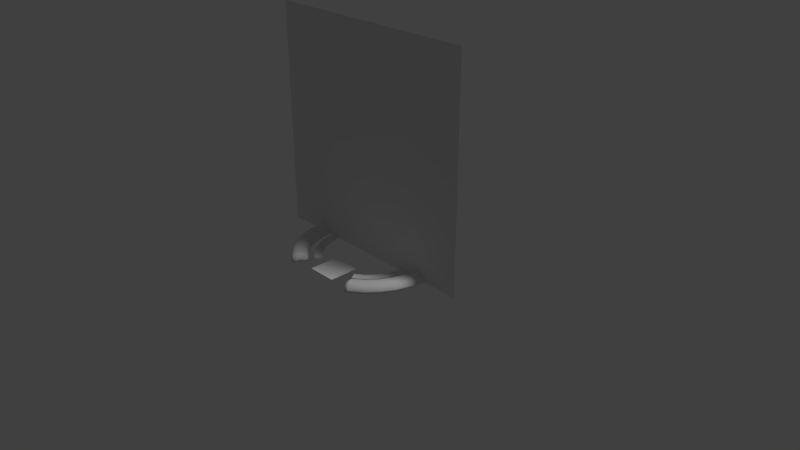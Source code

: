 # Source: tt9.blend  (saved by Blender 2.79.0; exported with 4.5.12 LTS)
import bpy
from mathutils import Matrix  # noqa: F401  (used for matrix-valued properties, if any)

bpy.ops.wm.read_factory_settings(use_empty=True)
scene = bpy.context.scene
scene.name = 'Scene'

# ---- collections
col_collection_1 = bpy.data.collections.new('Collection 1'); scene.collection.children.link(col_collection_1)

# ---- materials (node trees are filled in below, after node groups)
mat_base = bpy.data.materials.new('base')
mat_base.alpha_threshold = 0.0
mat_base.use_transparent_shadow = False
mat_base.roughness = 0.5

# ---- material node trees

# ---- world
world_world = bpy.data.worlds.new('World'); scene.world = world_world
world_world.color = (0.05088, 0.05088, 0.05088)
world_world.use_sun_shadow = False
world_world.sun_shadow_jitter_overblur = 0.0
world_world.cycles.sampling_method = 'MANUAL'

# ---- cameras
cam_camera = bpy.data.cameras.new('Camera')
cam_camera.clip_end = 100.0
cam_camera.lens = 35.0
cam_camera.sensor_width = 32.0
cam_camera.sensor_height = 18.0
cam_camera.ortho_scale = 7.314
cam_camera.dof.focus_distance = 0.0
cam_camera.dof.aperture_fstop = 128.0

# ---- lights
light_lamp = bpy.data.lights.new('Lamp', 'SUN')
light_lamp.transmission_factor = 0.0
light_lamp.cutoff_distance = 30.0
light_lamp.angle = 0.1993
light_lamp.energy = 1.0
light_lamp.shadow_buffer_clip_start = 1.001
light_lamp.shadow_soft_size = 0.1
light_lamp.shadow_cascade_max_distance = 1000.0

# ---- meshes
me_cylinder = bpy.data.meshes.new('Cylinder')
me_cylinder.from_pydata([(0.7071, 0.7071, -1.192e-07), (0.7071, 0.7071, 2.0), (0.8315, 0.5556, -1.192e-07), (0.8315, 0.5556, 2.0), (0.9239, 0.3827, -1.192e-07), (0.9239, 0.3827, 2.0), (0.9808, 0.1951, -1.192e-07), (0.9808, 0.1951, 2.0), (1.0, 7.55e-08, -1.192e-07), (1.0, 7.55e-08, 2.0), (0.9808, -0.1951, -1.192e-07), (0.9808, -0.1951, 2.0), (0.9239, -0.3827, -1.192e-07), (0.9239, -0.3827, 2.0), (0.8315, -0.5556, -1.192e-07), (0.8315, -0.5556, 2.0), (0.7071, -0.7071, -1.192e-07), (0.7071, -0.7071, 2.0), (0.5556, -0.8315, -1.192e-07), (0.5556, -0.8315, 2.0), (-0.5556, -0.8315, -1.192e-07), (-0.5556, -0.8315, 2.0), (-0.7071, -0.7071, -1.192e-07), (-0.7071, -0.7071, 2.0), (-0.8315, -0.5556, -1.192e-07), (-0.8315, -0.5556, 2.0), (-0.9239, -0.3827, -1.192e-07), (-0.9239, -0.3827, 2.0), (-0.9808, -0.1951, -1.192e-07), (-0.9808, -0.1951, 2.0), (-1.0, 9.656e-07, -1.192e-07), (-1.0, 9.656e-07, 2.0), (-0.9808, 0.1951, -1.192e-07), (-0.9808, 0.1951, 2.0), (-0.9239, 0.3827, -1.192e-07), (-0.9239, 0.3827, 2.0), (-0.8315, 0.5556, -1.192e-07), (-0.8315, 0.5556, 2.0), (-0.7071, 0.7071, -1.192e-07), (-0.7071, 0.7071, 2.0), (0.7111, -0.4751, 2.0), (0.7111, -0.4751, -1.192e-07), (-0.7901, -0.3273, 2.0), (-0.7901, -0.3273, -1.192e-07), (-0.7111, -0.4751, 2.0), (-0.7111, -0.4751, -1.192e-07), (-0.8388, -0.1668, 2.0), (-0.8388, -0.1668, 0.0), (-0.6048, -0.6047, 2.0), (-0.6048, -0.6047, -1.192e-07), (0.8388, 0.1669, 2.0), (0.8388, 0.1669, 5.96e-08), (0.4751, 0.7111, 2.0), (0.4751, 0.7111, -1.192e-07), (0.8552, 6.457e-08, 2.0), (0.8552, 6.457e-08, -1.192e-07), (0.7901, 0.3273, 2.0), (0.7901, 0.3273, -1.192e-07), (-0.6047, 0.6048, 2.0), (-0.6047, 0.6048, -1.192e-07), (-0.4751, 0.7111, 2.0), (-0.4751, 0.7111, -1.192e-07), (-0.7111, 0.4751, 2.0), (-0.7111, 0.4751, -1.192e-07), (0.8388, -0.1668, 2.0), (0.8388, -0.1668, -1.192e-07), (0.4751, -0.7111, 2.0), (0.4751, -0.7111, -1.192e-07), (0.6047, -0.6047, 2.0), (0.6047, -0.6047, -1.192e-07), (0.7901, -0.3273, 2.0), (0.7901, -0.3273, -1.192e-07), (-0.8552, 8.258e-07, 2.0), (-0.8552, 8.258e-07, -1.192e-07), (-0.4751, -0.7111, 2.0), (-0.4751, -0.7111, -1.192e-07), (-0.8388, 0.1669, 2.0), (-0.8388, 0.1669, -1.192e-07), (0.6047, 0.6047, 2.0), (0.6047, 0.6047, -1.192e-07), (0.7111, 0.4751, 2.0), (0.7111, 0.4751, -1.192e-07), (-0.7901, 0.3273, 2.0), (-0.7901, 0.3273, -1.192e-07), (-0.4248, 0.738, 2.0), (-0.4248, 0.738, -1.192e-07), (-0.6694, 0.738, 2.0), (0.6694, 0.738, 1.012), (0.6694, 0.738, -1.192e-07), (-0.6694, 0.738, -1.192e-07), (0.4248, 0.738, -1.192e-07), (0.4248, 0.738, 2.0), (0.6694, 0.738, 2.0), (-0.6695, 0.5935, -1.192e-07), (-0.6694, 0.5935, 2.0), (-0.6695, 0.738, -1.192e-07), (-0.6694, 0.738, 2.0), (0.6694, 0.5935, -1.192e-07), (0.6694, 0.5935, 2.0), (0.6694, 0.738, -1.192e-07), (0.6694, 0.738, 2.0), (0.5094, -0.8561, 2.0), (0.4532, -0.7616, 2.0), (0.5094, -0.8561, 0.5337), (0.5094, -0.8561, -1.192e-07), (0.4357, -0.7322, 2.0), (0.4357, -0.7322, -1.192e-07), (0.4874, -0.8191, -1.192e-07), (-0.4357, -0.7322, 1.676), (-0.4357, -0.7322, -1.192e-07), (-0.4532, -0.7616, -1.192e-07), (-0.5094, -0.8561, -1.192e-07), (-0.5094, -0.8561, 2.0), (-0.4874, -0.8191, 2.0), (-0.4357, -0.7322, 2.0)], [], [(1, 2, 0), (3, 4, 2), (5, 6, 4), (7, 8, 6), (9, 10, 8), (11, 12, 10), (13, 14, 12), (15, 16, 14), (17, 18, 16), (19, 103, 18), (21, 22, 20), (23, 24, 22), (25, 26, 24), (27, 28, 26), (29, 30, 28), (31, 32, 30), (33, 34, 32), (35, 36, 34), (37, 38, 36), (39, 89, 38), (64, 55, 65), (68, 41, 69), (40, 71, 41), (76, 73, 77), (50, 57, 51), (55, 50, 51), (80, 79, 81), (63, 82, 83), (78, 53, 79), (74, 108, 75), (52, 90, 53), (66, 69, 67), (60, 59, 61), (82, 77, 83), (48, 75, 49), (42, 45, 43), (56, 81, 57), (72, 47, 73), (70, 65, 71), (47, 42, 43), (58, 63, 59), (44, 49, 45), (63, 36, 38), (6, 51, 57), (87, 1, 0), (80, 3, 1), (33, 76, 82), (84, 61, 85), (90, 91, 87), (85, 86, 84), (53, 90, 88), (88, 0, 79), (2, 4, 57), (6, 8, 55), (6, 55, 51), (0, 2, 81), (79, 53, 88), (81, 79, 0), (4, 6, 57), (57, 81, 2), (28, 30, 73), (28, 73, 47), (24, 26, 43), (20, 22, 49), (18, 104, 107), (14, 16, 41), (10, 12, 71), (55, 8, 10), (65, 55, 10), (12, 14, 41), (26, 28, 47), (26, 47, 43), (71, 65, 10), (41, 71, 12), (24, 43, 45), (24, 45, 49), (41, 16, 69), (69, 16, 18), (22, 24, 49), (20, 49, 75), (67, 69, 18), (38, 89, 59), (89, 85, 61), (34, 36, 63), (30, 32, 77), (77, 73, 30), (83, 77, 32), (32, 34, 83), (89, 61, 59), (63, 83, 34), (38, 59, 63), (60, 84, 86), (86, 39, 58), (37, 35, 82), (33, 31, 72), (33, 72, 76), (39, 37, 62), (58, 60, 86), (62, 58, 39), (35, 33, 82), (82, 62, 37), (11, 9, 54), (11, 54, 64), (15, 13, 70), (19, 17, 68), (21, 112, 113), (25, 23, 44), (29, 27, 42), (72, 31, 46), (46, 31, 29), (27, 25, 44), (13, 11, 64), (13, 64, 70), (42, 46, 29), (44, 42, 27), (15, 70, 40), (15, 40, 68), (44, 23, 48), (48, 23, 21), (17, 15, 68), (19, 68, 66), (74, 48, 21), (1, 92, 78), (92, 91, 52), (5, 3, 80), (9, 7, 50), (50, 54, 9), (56, 50, 7), (7, 5, 56), (92, 52, 78), (80, 56, 5), (1, 78, 80), (94, 95, 93), (96, 99, 95), (100, 97, 99), (98, 93, 97), (99, 93, 95), (96, 98, 100), (107, 103, 106), (109, 110, 75), (112, 20, 111), (105, 67, 106), (110, 20, 75), (113, 74, 21), (107, 67, 18), (105, 102, 66), (111, 108, 112), (102, 19, 66), (1, 3, 2), (3, 5, 4), (5, 7, 6), (7, 9, 8), (9, 11, 10), (11, 13, 12), (13, 15, 14), (15, 17, 16), (17, 19, 18), (104, 18, 103), (19, 101, 103), (21, 23, 22), (23, 25, 24), (25, 27, 26), (27, 29, 28), (29, 31, 30), (31, 33, 32), (33, 35, 34), (35, 37, 36), (37, 39, 38), (39, 86, 89), (64, 54, 55), (68, 40, 41), (40, 70, 71), (76, 72, 73), (50, 56, 57), (55, 54, 50), (80, 78, 79), (63, 62, 82), (78, 52, 53), (109, 75, 108), (74, 114, 108), (52, 91, 90), (66, 68, 69), (60, 58, 59), (82, 76, 77), (48, 74, 75), (42, 44, 45), (56, 80, 81), (72, 46, 47), (70, 64, 65), (47, 46, 42), (58, 62, 63), (44, 48, 49), (0, 88, 87), (87, 92, 1), (84, 60, 61), (92, 87, 91), (88, 90, 87), (85, 89, 86), (94, 96, 95), (96, 100, 99), (100, 98, 97), (98, 94, 93), (99, 97, 93), (96, 94, 98), (102, 105, 103), (107, 104, 103), (105, 106, 103), (103, 101, 102), (112, 21, 20), (105, 66, 67), (110, 111, 20), (113, 114, 74), (107, 106, 67), (113, 112, 108), (111, 110, 108), (109, 108, 110), (114, 113, 108), (102, 101, 19)])
_uv = me_cylinder.uv_layers.new(name='UVMap')
_uv.uv.foreach_set('vector', [0.9694, 0.07826, 0.9711, 0.06993, 0.9711, 0.07028, 0.9702, 0.07823, 0.9711, 0.06951, 0.9711, 0.06993, 0.971, 0.07848, 0.9711, 0.06901, 0.9711, 0.06951, 0.9716, 0.07902, 0.971, 0.06841, 0.9711, 0.06901, 0.9721, 0.07984, 0.971, 0.06768, 0.971, 0.06841, 0.9724, 0.08094, 0.971, 0.06661, 0.971, 0.06768, 0.9724, 0.08232, 0.9709, 0.06528, 0.971, 0.06661, 0.9721, 0.08398, 0.9707, 0.06373, 0.9709, 0.06528, 0.9713, 0.0859, 0.9702, 0.06215, 0.9707, 0.06373, 0.9701, 0.0881, 0.9704, 0.06954, 0.9702, 0.06215, 0.9595, 0.08204, 0.9557, 0.06942, 0.9569, 0.06738, 0.9592, 0.08224, 0.955, 0.07136, 0.9557, 0.06942, 0.9591, 0.08271, 0.9547, 0.07317, 0.955, 0.07136, 0.9591, 0.0834, 0.9547, 0.07481, 0.9547, 0.07317, 0.9592, 0.08427, 0.955, 0.07624, 0.9547, 0.07481, 0.9592, 0.0853, 0.9555, 0.07743, 0.955, 0.07624, 0.9592, 0.0865, 0.9562, 0.07836, 0.9555, 0.07743, 0.9592, 0.08784, 0.9571, 0.07897, 0.9562, 0.07836, 0.9592, 0.0893, 0.958, 0.07925, 0.9571, 0.07897, 0.9591, 0.09083, 0.96, 0.07924, 0.958, 0.07925, 0.965, 0.0877, 0.9714, 0.0685, 0.9716, 0.06779, 0.9682, 0.09488, 0.9721, 0.06517, 0.9723, 0.06324, 0.9667, 0.09227, 0.9719, 0.06664, 0.9721, 0.06517, 0.9603, 0.08647, 0.9646, 0.07146, 0.9647, 0.0733, 0.9647, 0.08399, 0.9711, 0.06955, 0.9712, 0.06909, 0.9714, 0.0685, 0.9647, 0.08399, 0.9712, 0.06909, 0.9654, 0.0812, 0.971, 0.07017, 0.971, 0.0699, 0.964, 0.07637, 0.9604, 0.08785, 0.9645, 0.07495, 0.9661, 0.08014, 0.971, 0.07037, 0.971, 0.07017, 0.9588, 0.08213, 0.959, 0.07901, 0.9585, 0.06054, 0.9668, 0.07932, 0.9714, 0.07052, 0.971, 0.07037, 0.9701, 0.0977, 0.9723, 0.06324, 0.9723, 0.06054, 0.9603, 0.09357, 0.9633, 0.07753, 0.9624, 0.07839, 0.9604, 0.08785, 0.9647, 0.0733, 0.9645, 0.07495, 0.9593, 0.08229, 0.9585, 0.06054, 0.9606, 0.06284, 0.9598, 0.08335, 0.9622, 0.06511, 0.9634, 0.06733, 0.965, 0.08248, 0.971, 0.0699, 0.9711, 0.06955, 0.9601, 0.08525, 0.9642, 0.06946, 0.9646, 0.07146, 0.9657, 0.08987, 0.9716, 0.06779, 0.9719, 0.06664, 0.9642, 0.06946, 0.9598, 0.08335, 0.9634, 0.06733, 0.9605, 0.09126, 0.964, 0.07637, 0.9633, 0.07753, 0.9595, 0.08269, 0.9606, 0.06284, 0.9622, 0.06511, 0.8929, 0.01129, 0.9229, 0.01129, 0.9229, 0.04137, 0.8929, 0.01129, 0.9229, 0.01129, 0.9229, 0.04137, 0.9696, 0.07446, 0.9694, 0.07826, 0.9711, 0.07028, 0.8929, 0.01129, 0.9229, 0.01129, 0.9229, 0.04137, 0.8929, 0.01129, 0.9229, 0.01129, 0.9229, 0.04137, 0.9595, 0.09289, 0.9624, 0.07839, 0.9604, 0.07893, 0.9714, 0.07052, 0.9682, 0.07884, 0.9696, 0.07446, 0.9604, 0.07893, 0.9598, 0.09169, 0.9595, 0.09289, 0.8929, 0.01129, 0.9229, 0.01129, 0.9229, 0.04137, 0.8929, 0.01129, 0.9229, 0.01129, 0.9229, 0.04137, 0.8929, 0.01129, 0.9229, 0.01129, 0.9229, 0.04137, 0.8929, 0.01129, 0.9229, 0.01129, 0.9229, 0.04137, 0.8929, 0.01129, 0.9229, 0.01129, 0.9229, 0.04137, 0.8929, 0.01129, 0.9229, 0.01129, 0.9229, 0.04137, 0.8929, 0.01129, 0.9229, 0.01129, 0.9229, 0.04137, 0.8929, 0.01129, 0.9229, 0.01129, 0.9229, 0.04137, 0.8929, 0.01129, 0.9229, 0.01129, 0.9229, 0.04137, 0.8929, 0.01129, 0.9229, 0.01129, 0.9229, 0.04137, 0.8929, 0.01129, 0.9229, 0.01129, 0.9229, 0.04137, 0.8929, 0.01129, 0.9229, 0.01129, 0.9229, 0.04137, 0.8929, 0.01129, 0.9229, 0.01129, 0.9229, 0.04137, 0.8929, 0.01129, 0.9229, 0.01129, 0.9229, 0.04137, 0.8929, 0.01129, 0.9229, 0.01129, 0.9229, 0.04137, 0.8929, 0.01129, 0.9229, 0.01129, 0.9229, 0.04137, 0.8929, 0.01129, 0.9229, 0.01129, 0.9229, 0.04137, 0.8929, 0.01129, 0.9229, 0.01129, 0.9229, 0.04137, 0.8929, 0.01129, 0.9229, 0.01129, 0.9229, 0.04137, 0.8929, 0.01129, 0.9229, 0.01129, 0.9229, 0.04137, 0.8929, 0.01129, 0.9229, 0.01129, 0.9229, 0.04137, 0.8929, 0.01129, 0.9229, 0.01129, 0.9229, 0.04137, 0.8929, 0.01129, 0.9229, 0.01129, 0.9229, 0.04137, 0.8929, 0.01129, 0.9229, 0.01129, 0.9229, 0.04137, 0.8929, 0.01129, 0.9229, 0.01129, 0.9229, 0.04137, 0.8929, 0.01129, 0.9229, 0.01129, 0.9229, 0.04137, 0.8929, 0.01129, 0.9229, 0.01129, 0.9229, 0.04137, 0.8929, 0.01129, 0.9229, 0.01129, 0.9229, 0.04137, 0.8929, 0.01129, 0.9229, 0.01129, 0.9229, 0.04137, 0.8929, 0.01129, 0.9229, 0.01129, 0.9229, 0.04137, 0.8929, 0.01129, 0.9229, 0.01129, 0.9229, 0.04137, 0.8929, 0.01129, 0.9229, 0.01129, 0.9229, 0.04137, 0.8929, 0.01129, 0.9229, 0.01129, 0.9229, 0.04137, 0.8929, 0.01129, 0.9229, 0.01129, 0.9229, 0.04137, 0.8929, 0.01129, 0.9229, 0.01129, 0.9229, 0.04137, 0.8929, 0.01129, 0.9229, 0.01129, 0.9229, 0.04137, 0.8929, 0.01129, 0.9229, 0.01129, 0.9229, 0.04137, 0.8929, 0.01129, 0.9229, 0.01129, 0.9229, 0.04137, 0.8929, 0.01129, 0.9229, 0.01129, 0.9229, 0.04137, 0.8929, 0.01129, 0.9229, 0.01129, 0.9229, 0.04137, 0.8929, 0.01129, 0.9229, 0.01129, 0.9229, 0.04137, 0.8929, 0.01129, 0.9229, 0.01129, 0.9229, 0.04137, 0.8929, 0.01129, 0.9229, 0.01129, 0.9229, 0.04137, 0.8929, 0.01129, 0.9229, 0.01129, 0.9229, 0.04137, 0.8929, 0.01129, 0.9229, 0.01129, 0.9229, 0.04137, 0.8929, 0.01129, 0.9229, 0.01129, 0.9229, 0.04137, 0.8929, 0.01129, 0.9229, 0.01129, 0.9229, 0.04137, 0.8929, 0.01129, 0.9229, 0.01129, 0.9229, 0.04137, 0.8929, 0.01129, 0.9229, 0.01129, 0.9229, 0.04137, 0.8929, 0.01129, 0.9229, 0.01129, 0.9229, 0.04137, 0.8929, 0.01129, 0.9229, 0.01129, 0.9229, 0.04137, 0.8929, 0.01129, 0.9229, 0.01129, 0.9229, 0.04137, 0.8929, 0.01129, 0.9229, 0.01129, 0.9229, 0.04137, 0.8929, 0.01129, 0.9229, 0.01129, 0.9229, 0.04137, 0.8929, 0.01129, 0.9229, 0.01129, 0.9229, 0.04137, 0.8929, 0.01129, 0.9229, 0.01129, 0.9229, 0.04137, 0.8929, 0.01129, 0.9229, 0.01129, 0.9229, 0.04137, 0.8929, 0.01129, 0.9229, 0.01129, 0.9229, 0.04137, 0.8929, 0.01129, 0.9229, 0.01129, 0.9229, 0.04137, 0.8929, 0.01129, 0.9229, 0.01129, 0.9229, 0.04137, 0.8929, 0.01129, 0.9229, 0.01129, 0.9229, 0.04137, 0.8929, 0.01129, 0.9229, 0.01129, 0.9229, 0.04137, 0.8929, 0.01129, 0.9229, 0.01129, 0.9229, 0.04137, 0.8929, 0.01129, 0.9229, 0.01129, 0.9229, 0.04137, 0.8929, 0.01129, 0.9229, 0.01129, 0.9229, 0.04137, 0.8929, 0.01129, 0.9229, 0.01129, 0.9229, 0.04137, 0.8929, 0.01129, 0.9229, 0.01129, 0.9229, 0.04137, 0.8929, 0.01129, 0.9229, 0.01129, 0.9229, 0.04137, 0.8929, 0.01129, 0.9229, 0.01129, 0.9229, 0.04137, 0.8929, 0.01129, 0.9229, 0.01129, 0.9229, 0.04137, 0.8929, 0.01129, 0.9229, 0.01129, 0.9229, 0.04137, 0.8929, 0.01129, 0.9229, 0.01129, 0.9229, 0.04137, 0.8929, 0.01129, 0.9229, 0.01129, 0.9229, 0.04137, 0.8929, 0.01129, 0.9229, 0.01129, 0.9229, 0.04137, 0.8929, 0.01129, 0.9229, 0.01129, 0.9229, 0.04137, 0.8929, 0.01129, 0.9229, 0.01129, 0.9229, 0.04137, 0.8929, 0.01129, 0.9229, 0.01129, 0.9229, 0.04137, 0.8929, 0.01129, 0.9229, 0.01129, 0.9229, 0.04137, 0.8929, 0.01129, 0.9229, 0.01129, 0.9229, 0.04137, 0.8929, 0.01129, 0.9229, 0.01129, 0.9229, 0.04137, 0.8929, 0.01129, 0.9229, 0.01129, 0.9229, 0.04137, 0.8929, 0.01129, 0.9229, 0.01129, 0.9229, 0.04137, 0.9727, 0.06584, 0.9774, 0.07758, 0.9756, 0.07784, 0.9724, 0.06601, 0.9774, 0.06054, 0.9774, 0.07758, 0.9803, 0.07254, 0.9756, 0.0608, 0.9774, 0.06054, 0.9806, 0.07237, 0.9756, 0.07784, 0.9756, 0.0608, 0.9229, 0.01129, 0.8929, 0.04137, 0.8929, 0.01129, 0.9229, 0.01129, 0.8929, 0.04137, 0.8929, 0.01129, 0.9708, 0.06101, 0.9704, 0.06954, 0.9711, 0.06084, 0.8929, 0.01129, 0.9229, 0.01129, 0.9229, 0.04137, 0.9591, 0.08202, 0.9569, 0.06738, 0.9574, 0.06633, 0.9698, 0.09507, 0.9723, 0.06054, 0.9711, 0.06084, 0.9577, 0.06448, 0.9569, 0.06738, 0.9562, 0.06396, 0.8929, 0.01129, 0.9229, 0.04137, 0.8929, 0.04137, 0.8929, 0.01129, 0.9229, 0.04137, 0.8929, 0.04137, 0.8929, 0.01129, 0.9229, 0.01129, 0.9229, 0.04137, 0.9574, 0.06633, 0.959, 0.07901, 0.9591, 0.08202, 0.8929, 0.01129, 0.9229, 0.04137, 0.8929, 0.04137, 0.9694, 0.07826, 0.9702, 0.07823, 0.9711, 0.06993, 0.9702, 0.07823, 0.971, 0.07848, 0.9711, 0.06951, 0.971, 0.07848, 0.9716, 0.07902, 0.9711, 0.06901, 0.9716, 0.07902, 0.9721, 0.07984, 0.971, 0.06841, 0.9721, 0.07984, 0.9724, 0.08094, 0.971, 0.06768, 0.9724, 0.08094, 0.9724, 0.08232, 0.971, 0.06661, 0.9724, 0.08232, 0.9721, 0.08398, 0.9709, 0.06528, 0.9721, 0.08398, 0.9713, 0.0859, 0.9707, 0.06373, 0.9713, 0.0859, 0.9701, 0.0881, 0.9702, 0.06215, 0.9705, 0.06148, 0.9702, 0.06215, 0.9704, 0.06954, 0.9701, 0.0881, 0.9705, 0.09034, 0.9704, 0.06954, 0.9595, 0.08204, 0.9592, 0.08224, 0.9557, 0.06942, 0.9592, 0.08224, 0.9591, 0.08271, 0.955, 0.07136, 0.9591, 0.08271, 0.9591, 0.0834, 0.9547, 0.07317, 0.9591, 0.0834, 0.9592, 0.08427, 0.9547, 0.07481, 0.9592, 0.08427, 0.9592, 0.0853, 0.955, 0.07624, 0.9592, 0.0853, 0.9592, 0.0865, 0.9555, 0.07743, 0.9592, 0.0865, 0.9592, 0.08784, 0.9562, 0.07836, 0.9592, 0.08784, 0.9592, 0.0893, 0.9571, 0.07897, 0.9592, 0.0893, 0.9591, 0.09083, 0.958, 0.07925, 0.9591, 0.09083, 0.9598, 0.09169, 0.96, 0.07924, 0.965, 0.0877, 0.9647, 0.08573, 0.9714, 0.0685, 0.9682, 0.09488, 0.9667, 0.09227, 0.9721, 0.06517, 0.9667, 0.09227, 0.9657, 0.08987, 0.9719, 0.06664, 0.9603, 0.08647, 0.9601, 0.08525, 0.9646, 0.07146, 0.9647, 0.08399, 0.965, 0.08248, 0.9711, 0.06955, 0.9714, 0.0685, 0.9647, 0.08573, 0.9647, 0.08399, 0.9654, 0.0812, 0.9661, 0.08014, 0.971, 0.07017, 0.964, 0.07637, 0.9605, 0.08943, 0.9604, 0.08785, 0.9661, 0.08014, 0.9668, 0.07932, 0.971, 0.07037, 0.958, 0.06251, 0.9585, 0.06054, 0.959, 0.07901, 0.9588, 0.08213, 0.9589, 0.08198, 0.959, 0.07901, 0.9668, 0.07932, 0.9682, 0.07884, 0.9714, 0.07052, 0.9701, 0.0977, 0.9682, 0.09488, 0.9723, 0.06324, 0.9603, 0.09357, 0.9605, 0.09126, 0.9633, 0.07753, 0.9604, 0.08785, 0.9603, 0.08647, 0.9647, 0.0733, 0.9593, 0.08229, 0.9588, 0.08213, 0.9585, 0.06054, 0.9598, 0.08335, 0.9595, 0.08269, 0.9622, 0.06511, 0.965, 0.08248, 0.9654, 0.0812, 0.971, 0.0699, 0.9601, 0.08525, 0.96, 0.08421, 0.9642, 0.06946, 0.9657, 0.08987, 0.965, 0.0877, 0.9716, 0.06779, 0.9642, 0.06946, 0.96, 0.08421, 0.9598, 0.08335, 0.9605, 0.09126, 0.9605, 0.08943, 0.964, 0.07637, 0.9595, 0.08269, 0.9593, 0.08229, 0.9606, 0.06284, 0.9711, 0.07028, 0.9708, 0.07034, 0.9696, 0.07446, 0.9696, 0.07446, 0.9683, 0.0783, 0.9694, 0.07826, 0.9595, 0.09289, 0.9603, 0.09357, 0.9624, 0.07839, 0.9683, 0.0783, 0.9696, 0.07446, 0.9682, 0.07884, 0.9708, 0.07034, 0.9714, 0.07052, 0.9696, 0.07446, 0.9604, 0.07893, 0.96, 0.07924, 0.9598, 0.09169, 0.9727, 0.06584, 0.9724, 0.06601, 0.9774, 0.07758, 0.9724, 0.06601, 0.9803, 0.07254, 0.9774, 0.06054, 0.9803, 0.07254, 0.9806, 0.07237, 0.9756, 0.0608, 0.9806, 0.07237, 0.9727, 0.06584, 0.9756, 0.07784, 0.9229, 0.01129, 0.9229, 0.04137, 0.8929, 0.04137, 0.9229, 0.01129, 0.9229, 0.04137, 0.8929, 0.04137, 0.9695, 0.09269, 0.9698, 0.09507, 0.9704, 0.06954, 0.9708, 0.06101, 0.9705, 0.06148, 0.9704, 0.06954, 0.9698, 0.09507, 0.9711, 0.06084, 0.9704, 0.06954, 0.9704, 0.06954, 0.9705, 0.09034, 0.9695, 0.09269, 0.9591, 0.08202, 0.9595, 0.08204, 0.9569, 0.06738, 0.9698, 0.09507, 0.9701, 0.0977, 0.9723, 0.06054, 0.9577, 0.06448, 0.9574, 0.06633, 0.9569, 0.06738, 0.8929, 0.01129, 0.9229, 0.01129, 0.9229, 0.04137, 0.8929, 0.01129, 0.9229, 0.01129, 0.9229, 0.04137, 0.9588, 0.08198, 0.9591, 0.08202, 0.959, 0.07901, 0.9574, 0.06633, 0.9577, 0.06448, 0.959, 0.07901, 0.958, 0.06251, 0.959, 0.07901, 0.9577, 0.06448, 0.9589, 0.08198, 0.9588, 0.08198, 0.959, 0.07901, 0.8929, 0.01129, 0.9229, 0.01129, 0.9229, 0.04137])
me_cylinder.use_remesh_preserve_volume = False
me_cylinder.use_remesh_preserve_attributes = False
me_cylinder.use_mirror_vertex_groups = False
me_cylinder.update()
me_plane_004 = bpy.data.meshes.new('Plane.004')
me_plane_004.from_pydata([(-1.0, 0.0, -4.371e-08), (1.0, 0.0, -4.371e-08), (-1.0, 2.0, -4.371e-08), (1.0, 2.0, -4.371e-08)], [], [(0, 1, 3, 2)])
_uv = me_plane_004.uv_layers.new(name='UVMap')
_uv.uv.foreach_set('vector', [0.998, 0.2016, 0.001953, 0.2016, 0.001953, 0.9984, 0.998, 0.9984])
me_plane_004.materials.append(mat_base)
me_plane_004.use_remesh_preserve_volume = False
me_plane_004.use_remesh_preserve_attributes = False
me_plane_004.use_mirror_vertex_groups = False
me_plane_004.update()
me_plane_002 = bpy.data.meshes.new('Plane.002')
me_plane_002.from_pydata([(-1.0, 0.0, -4.371e-08), (1.0, 0.0, -4.371e-08), (-1.0, 2.0, -4.371e-08), (1.0, 2.0, -4.371e-08)], [], [(0, 1, 3, 2)])
_uv = me_plane_002.uv_layers.new(name='UVMap')
_uv.uv.foreach_set('vector', [0.001953, 0.2016, 0.998, 0.2016, 0.998, 0.9984, 0.001953, 0.9984])
me_plane_002.materials.append(mat_base)
me_plane_002.use_remesh_preserve_volume = False
me_plane_002.use_remesh_preserve_attributes = False
me_plane_002.use_mirror_vertex_groups = False
me_plane_002.update()
me_cylinder_005 = bpy.data.meshes.new('Cylinder.005')
me_cylinder_005.from_pydata([(-0.2, -0.2, 0.0), (0.2, -0.2, 0.0), (-0.2, 0.2, 0.0), (0.2, 0.2, 0.0)], [], [(0, 1, 3, 2)])
_uv = me_cylinder_005.uv_layers.new(name='UVMap')
_uv.uv.foreach_set('vector', [0.001953, 0.1992, 0.001953, 0.1016, 0.124, 0.1016, 0.124, 0.1992])
me_cylinder_005.materials.append(mat_base)
me_cylinder_005.use_remesh_preserve_volume = False
me_cylinder_005.use_remesh_preserve_attributes = False
me_cylinder_005.use_mirror_vertex_groups = False
me_cylinder_005.update()
me_cylinder_006 = bpy.data.meshes.new('Cylinder.006')
me_cylinder_006.from_pydata([(-4.768e-07, 1.0, -4.843e-08), (0.1951, 0.9808, -4.843e-08), (0.3827, 0.9239, -4.843e-08), (0.5556, 0.8315, -4.843e-08), (0.7071, 0.7071, -4.843e-08), (0.8315, 0.5556, -4.843e-08), (0.9239, 0.3827, -4.843e-08), (0.9808, 0.1951, -4.843e-08), (1.0, 7.55e-08, -4.843e-08), (0.9808, -0.1951, -4.843e-08), (0.9239, -0.3827, -4.843e-08), (0.8315, -0.5556, -4.843e-08), (0.7071, -0.7071, -4.843e-08), (0.5556, -0.8315, -4.843e-08), (-0.5556, -0.8315, -4.843e-08), (-0.7071, -0.7071, -4.843e-08), (-0.8315, -0.5556, -4.843e-08), (-0.9239, -0.3827, -4.843e-08), (-0.9808, -0.1951, -4.843e-08), (-1.0, 9.656e-07, -4.843e-08), (-0.9808, 0.1951, -4.843e-08), (-0.9239, 0.3827, -4.843e-08), (-0.8315, 0.5556, -4.843e-08), (-0.7071, 0.7071, -4.843e-08), (-0.5556, 0.8315, -4.843e-08), (-0.3827, 0.9239, -4.843e-08), (-0.1951, 0.9808, -4.843e-08), (0.7824, 5.907e-08, -5.96e-08), (0.7674, 0.1526, -5.96e-08), (0.7674, -0.1526, -4.098e-08), (0.7228, -0.2994, -4.098e-08), (0.6505, -0.4347, -4.098e-08), (0.5532, -0.5532, -4.098e-08), (0.4347, -0.6505, -4.098e-08), (-0.4347, -0.6505, -5.96e-08), (-0.6505, -0.4347, -5.96e-08), (-0.7228, -0.2994, -5.215e-08), (-0.5532, -0.5532, -5.96e-08), (-0.7674, 0.1526, -4.098e-08), (-0.7824, 7.555e-07, -5.215e-08), (-0.7674, -0.1526, -5.215e-08), (0.7228, 0.2994, -5.96e-08), (0.6505, 0.4347, -2.235e-08), (-0.6505, 0.4347, -4.098e-08), (-0.7228, 0.2994, -4.098e-08), (0.5532, 0.5532, -2.235e-08), (-0.5532, 0.5532, -4.098e-08), (0.4347, 0.6505, -2.235e-08), (-0.4347, 0.6505, -4.098e-08), (0.2994, 0.7228, -2.235e-08), (0.1526, 0.7674, -2.235e-08), (-0.2994, 0.7228, -5.215e-08), (-0.1526, 0.7674, -3.725e-08), (-4.768e-07, 0.7824, -5.96e-08), (-5.299e-07, 0.9297, 0.1), (-4.768e-07, 1.0, 0.03), (-4.924e-07, 0.9794, 0.0795), (0.1814, 0.9118, 0.1), (0.1951, 0.9808, 0.03), (0.1911, 0.9606, 0.0795), (0.3558, 0.8589, 0.1), (0.3827, 0.9239, 0.03), (0.3748, 0.9048, 0.0795), (0.5165, 0.773, 0.1), (0.5556, 0.8315, 0.03), (0.5441, 0.8143, 0.0795), (0.6574, 0.6574, 0.1), (0.7071, 0.7071, 0.03), (0.6925, 0.6925, 0.0795), (0.773, 0.5165, 0.1), (0.8315, 0.5556, 0.03), (0.8143, 0.5441, 0.0795), (0.8589, 0.3558, 0.1), (0.9239, 0.3827, 0.03), (0.9048, 0.3748, 0.0795), (0.9118, 0.1814, 0.1), (0.9808, 0.1951, 0.03), (0.9606, 0.1911, 0.0795), (0.9297, 7.019e-08, 0.1), (1.0, 7.55e-08, 0.03), (0.9794, 7.398e-08, 0.0795), (0.9118, -0.1814, 0.1), (0.9808, -0.1951, 0.03), (0.9606, -0.1911, 0.0795), (0.8589, -0.3558, 0.1), (0.9239, -0.3827, 0.03), (0.9048, -0.3748, 0.0795), (0.773, -0.5165, 0.1), (0.8315, -0.5556, 0.03), (0.8143, -0.5441, 0.0795), (0.6574, -0.6574, 0.1), (0.7071, -0.7071, 0.03), (0.6925, -0.6925, 0.0795), (0.5165, -0.773, 0.1), (0.5556, -0.8315, 0.03), (0.5441, -0.8143, 0.0795), (-0.5165, -0.773, 0.1), (-0.5556, -0.8315, 0.03), (-0.5441, -0.8143, 0.0795), (-0.6574, -0.6574, 0.1), (-0.7071, -0.7071, 0.03), (-0.6925, -0.6925, 0.0795), (-0.773, -0.5165, 0.1), (-0.8315, -0.5556, 0.03), (-0.8143, -0.5441, 0.0795), (-0.8589, -0.3558, 0.1), (-0.9239, -0.3827, 0.03), (-0.9048, -0.3748, 0.0795), (-0.9118, -0.1814, 0.1), (-0.9808, -0.1951, 0.03), (-0.9606, -0.1911, 0.0795), (-0.9297, 8.977e-07, 0.1), (-1.0, 9.656e-07, 0.03), (-0.9794, 9.456e-07, 0.0795), (-0.9118, 0.1814, 0.1), (-0.9808, 0.1951, 0.03), (-0.9606, 0.1911, 0.0795), (-0.8589, 0.3558, 0.1), (-0.9239, 0.3827, 0.03), (-0.9048, 0.3748, 0.0795), (-0.773, 0.5165, 0.1), (-0.8315, 0.5556, 0.03), (-0.8143, 0.5441, 0.0795), (-0.6574, 0.6574, 0.1), (-0.7071, 0.7071, 0.03), (-0.6925, 0.6925, 0.0795), (-0.5165, 0.773, 0.1), (-0.5556, 0.8315, 0.03), (-0.5441, 0.8143, 0.0795), (-0.3558, 0.8589, 0.1), (-0.3827, 0.9239, 0.03), (-0.3748, 0.9048, 0.0795), (-0.1814, 0.9118, 0.1), (-0.1951, 0.9808, 0.03), (-0.1911, 0.9606, 0.0795), (0.7824, 5.907e-08, 0.03), (0.8527, 6.438e-08, 0.1), (0.803, 6.059e-08, 0.0795), (0.8363, 0.1664, 0.1), (0.7674, 0.1526, 0.03), (0.7876, 0.1567, 0.0795), (0.7674, -0.1526, 0.03), (0.8363, -0.1664, 0.1), (0.7876, -0.1567, 0.0795), (0.7228, -0.2994, 0.03), (0.7878, -0.3263, 0.1), (0.7419, -0.3073, 0.0795), (0.6505, -0.4347, 0.03), (0.709, -0.4738, 0.1), (0.6677, -0.4461, 0.0795), (0.5532, -0.5532, 0.03), (0.603, -0.603, 0.1), (0.5678, -0.5678, 0.0795), (0.4347, -0.6505, 0.03), (0.4738, -0.709, 0.1), (0.4461, -0.6677, 0.0795), (-0.4347, -0.6505, 0.03), (-0.4738, -0.709, 0.1), (-0.4461, -0.6677, 0.0795), (-0.709, -0.4738, 0.1), (-0.6505, -0.4347, 0.03), (-0.6677, -0.4461, 0.0795), (-0.7228, -0.2994, 0.03), (-0.7878, -0.3263, 0.1), (-0.7419, -0.3073, 0.0795), (-0.603, -0.603, 0.1), (-0.5532, -0.5532, 0.03), (-0.5678, -0.5678, 0.0795), (-0.7674, 0.1526, 0.03), (-0.8363, 0.1664, 0.1), (-0.7876, 0.1567, 0.0795), (-0.8527, 8.234e-07, 0.1), (-0.7824, 7.555e-07, 0.03), (-0.803, 7.754e-07, 0.0795), (-0.8363, -0.1664, 0.1), (-0.7674, -0.1526, 0.03), (-0.7876, -0.1567, 0.0795), (0.7878, 0.3263, 0.1), (0.7228, 0.2994, 0.03), (0.7419, 0.3073, 0.0795), (0.709, 0.4738, 0.1), (0.6505, 0.4347, 0.03), (0.6677, 0.4461, 0.0795), (-0.6505, 0.4347, 0.03), (-0.709, 0.4738, 0.1), (-0.6677, 0.4461, 0.0795), (-0.7878, 0.3263, 0.1), (-0.7228, 0.2994, 0.03), (-0.7419, 0.3073, 0.0795), (0.603, 0.603, 0.1), (0.5532, 0.5532, 0.03), (0.5678, 0.5678, 0.0795), (-0.5532, 0.5532, 0.03), (-0.603, 0.603, 0.1), (-0.5678, 0.5678, 0.0795), (0.4738, 0.709, 0.1), (0.4347, 0.6505, 0.03), (0.4461, 0.6677, 0.0795), (-0.4347, 0.6505, 0.03), (-0.4738, 0.709, 0.1), (-0.4461, 0.6677, 0.0795), (0.3263, 0.7878, 0.1), (0.2994, 0.7228, 0.03), (0.3073, 0.7419, 0.0795), (0.1664, 0.8363, 0.1), (0.1526, 0.7674, 0.03), (0.1567, 0.7876, 0.0795), (-0.2994, 0.7228, 0.03), (-0.3263, 0.7878, 0.1), (-0.3073, 0.7419, 0.0795), (-0.1526, 0.7674, 0.03), (-0.1664, 0.8363, 0.1), (-0.1567, 0.7876, 0.0795), (-4.214e-07, 0.8527, 0.1), (-4.768e-07, 0.7824, 0.03), (-4.606e-07, 0.803, 0.0795), (-0.4347, -0.6505, -5.96e-08), (-0.418, -0.7274, -5.588e-08), (-0.4105, -0.6834, -5.96e-08), (-0.418, -0.7274, 0.01806), (-0.4347, -0.6505, 0.03), (-0.4105, -0.6834, 0.0265), (-0.4449, -0.6683, 0.0795), (-0.4212, -0.733, 0.03357), (-0.4187, -0.6976, 0.06604), (-0.4696, -0.7112, 0.1), (-0.429, -0.7465, 0.04), (-0.4384, -0.7319, 0.08243), (-0.4553, -0.7922, 0.04), (-0.5079, -0.7776, 0.1), (-0.4732, -0.7922, 0.08243), (-0.4663, -0.8112, -4.843e-08), (-0.5428, -0.8383, -4.843e-08), (-0.5011, -0.8407, -4.47e-08), (-0.463, -0.8056, 0.03357), (-0.5326, -0.8205, 0.0795), (-0.4929, -0.8265, 0.06604), (-0.5428, -0.8383, 0.03), (-0.4663, -0.8112, 0.01806), (-0.5011, -0.8407, 0.0265), (0.418, -0.7274, -4.843e-08), (0.4347, -0.6505, -4.098e-08), (0.4105, -0.6834, -4.47e-08), (0.429, -0.7465, 0.04), (0.4696, -0.7112, 0.1), (0.4384, -0.7319, 0.08243), (0.4212, -0.733, 0.03357), (0.4449, -0.6683, 0.0795), (0.4187, -0.6976, 0.06604), (0.4347, -0.6505, 0.03), (0.418, -0.7274, 0.01806), (0.4105, -0.6834, 0.0265), (0.4663, -0.8112, 0.01806), (0.5428, -0.8383, 0.03), (0.5011, -0.8407, 0.0265), (0.5428, -0.8383, -4.843e-08), (0.4663, -0.8112, -4.843e-08), (0.5011, -0.8407, -4.843e-08), (0.5326, -0.8205, 0.0795), (0.463, -0.8056, 0.03357), (0.4929, -0.8265, 0.06604), (0.4553, -0.7922, 0.04), (0.5079, -0.7776, 0.1), (0.4732, -0.7922, 0.08243)], [], [(26, 133, 55, 0), (2, 61, 64, 3), (3, 64, 67, 4), (4, 67, 70, 5), (5, 70, 73, 6), (6, 73, 76, 7), (7, 76, 79, 8), (8, 79, 82, 9), (29, 141, 135, 27), (10, 85, 88, 11), (11, 88, 91, 12), (12, 91, 94, 13), (262, 258, 95, 93), (14, 97, 100, 15), (15, 100, 103, 16), (16, 103, 106, 17), (17, 106, 109, 18), (18, 109, 112, 19), (19, 112, 115, 20), (20, 115, 118, 21), (21, 118, 121, 22), (22, 121, 124, 23), (23, 124, 127, 24), (24, 127, 130, 25), (25, 130, 133, 26), (0, 55, 58, 1), (1, 58, 61, 2), (53, 52, 26), (28, 139, 178, 41), (33, 153, 150, 32), (32, 150, 147, 31), (44, 187, 168, 38), (30, 144, 141, 29), (153, 249, 247, 155), (43, 183, 187, 44), (46, 192, 183, 43), (53, 214, 210, 52), (48, 198, 192, 46), (37, 166, 156, 34), (9, 82, 85, 10), (51, 207, 198, 48), (47, 196, 202, 49), (39, 172, 175, 40), (36, 162, 160, 35), (35, 160, 166, 37), (52, 210, 207, 51), (42, 181, 190, 45), (41, 178, 181, 42), (31, 147, 144, 30), (222, 220, 156, 158), (49, 202, 205, 50), (50, 205, 214, 53), (38, 168, 172, 39), (45, 190, 196, 47), (219, 226, 217), (40, 175, 162, 36), (58, 55, 56, 59), (59, 56, 54, 57), (61, 58, 59, 62), (62, 59, 57, 60), (64, 61, 62, 65), (65, 62, 60, 63), (67, 64, 65, 68), (68, 65, 63, 66), (70, 67, 68, 71), (71, 68, 66, 69), (73, 70, 71, 74), (74, 71, 69, 72), (76, 73, 74, 77), (77, 74, 72, 75), (79, 76, 77, 80), (80, 77, 75, 78), (82, 79, 80, 83), (83, 80, 78, 81), (85, 82, 83, 86), (86, 83, 81, 84), (88, 85, 86, 89), (89, 86, 84, 87), (91, 88, 89, 92), (92, 89, 87, 90), (94, 91, 92, 95), (95, 92, 90, 93), (232, 237, 97, 14), (100, 97, 98, 101), (101, 98, 96, 99), (103, 100, 101, 104), (104, 101, 99, 102), (106, 103, 104, 107), (107, 104, 102, 105), (109, 106, 107, 110), (110, 107, 105, 108), (112, 109, 110, 113), (113, 110, 108, 111), (115, 112, 113, 116), (116, 113, 111, 114), (118, 115, 116, 119), (119, 116, 114, 117), (121, 118, 119, 122), (122, 119, 117, 120), (124, 121, 122, 125), (125, 122, 120, 123), (127, 124, 125, 128), (128, 125, 123, 126), (130, 127, 128, 131), (131, 128, 126, 129), (133, 130, 131, 134), (134, 131, 129, 132), (55, 133, 134, 56), (56, 134, 132, 54), (27, 135, 139, 28), (139, 135, 137, 140), (140, 137, 136, 138), (135, 141, 143, 137), (137, 143, 142, 136), (141, 144, 146, 143), (143, 146, 145, 142), (144, 147, 149, 146), (146, 149, 148, 145), (151, 148, 149, 152), (152, 149, 147, 150), (150, 153, 155, 152), (152, 155, 154, 151), (258, 253, 94, 95), (148, 151, 90), (160, 162, 164, 161), (161, 164, 163, 159), (166, 160, 161, 167), (167, 161, 159, 165), (165, 157, 158, 167), (167, 158, 156, 166), (172, 168, 170, 173), (173, 170, 169, 171), (175, 172, 173, 176), (176, 173, 171, 174), (162, 175, 176, 164), (164, 176, 174, 163), (178, 139, 140, 179), (179, 140, 138, 177), (181, 178, 179, 182), (182, 179, 177, 180), (187, 183, 185, 188), (188, 185, 184, 186), (168, 187, 188, 170), (170, 188, 186, 169), (190, 181, 182, 191), (191, 182, 180, 189), (193, 184, 185, 194), (194, 185, 183, 192), (189, 195, 197, 191), (191, 197, 196, 190), (192, 198, 200, 194), (194, 200, 199, 193), (202, 196, 197, 203), (203, 197, 195, 201), (205, 202, 203, 206), (206, 203, 201, 204), (198, 207, 209, 200), (200, 209, 208, 199), (207, 210, 212, 209), (209, 212, 211, 208), (214, 205, 206, 215), (215, 206, 204, 213), (210, 214, 215, 212), (212, 215, 213, 211), (54, 204, 57), (225, 222, 158, 157), (31, 11, 12), (159, 163, 105), (252, 261, 256), (13, 94, 253, 255), (155, 247, 244, 154), (98, 235, 229, 96), (34, 156, 220, 216), (97, 237, 235, 98), (219, 217, 218, 221), (221, 218, 216, 220), (220, 222, 224, 221), (221, 224, 223, 219), (222, 225, 227, 224), (224, 227, 226, 223), (228, 226, 227, 230), (230, 227, 225, 229), (234, 228, 230, 236), (236, 230, 229, 235), (238, 234, 236, 239), (239, 236, 235, 237), (237, 232, 233, 239), (239, 233, 231, 238), (35, 37, 16), (246, 243, 245, 248), (248, 245, 244, 247), (250, 246, 248, 251), (251, 248, 247, 249), (249, 241, 242, 251), (251, 242, 240, 250), (252, 256, 257, 254), (254, 257, 255, 253), (253, 258, 260, 254), (254, 260, 259, 252), (262, 244, 245, 263), (263, 245, 243, 261), (258, 262, 263, 260), (260, 263, 261, 259), (241, 249, 153, 33), (60, 57, 201), (54, 132, 211), (129, 126, 208), (123, 120, 184), (117, 114, 186), (111, 171, 169), (111, 169, 114), (120, 117, 186), (132, 129, 208), (63, 60, 201), (69, 66, 180), (75, 72, 177), (136, 78, 75), (138, 136, 75), (72, 69, 180), (114, 169, 186), (120, 186, 184), (177, 138, 75), (180, 177, 72), (123, 184, 193), (123, 193, 199), (180, 66, 189), (189, 66, 63), (123, 199, 126), (126, 199, 208), (195, 189, 63), (201, 195, 63), (132, 208, 211), (54, 211, 213), (201, 57, 204), (54, 213, 204), (96, 229, 157), (229, 225, 157), (102, 99, 159), (108, 105, 163), (171, 111, 108), (174, 171, 108), (105, 102, 159), (96, 157, 165), (96, 165, 99), (163, 174, 108), (99, 165, 159), (81, 78, 136), (81, 136, 142), (87, 84, 148), (93, 90, 151), (244, 262, 154), (154, 262, 93), (90, 87, 148), (81, 142, 145), (81, 145, 84), (151, 154, 93), (84, 145, 148), (234, 238, 228), (231, 217, 226), (219, 223, 226), (226, 228, 231), (238, 231, 228), (246, 250, 243), (240, 256, 261), (252, 259, 261), (261, 243, 240), (250, 240, 243), (26, 0, 53), (1, 2, 50), (3, 4, 45), (5, 6, 42), (7, 8, 27), (7, 27, 28), (4, 5, 42), (0, 1, 53), (24, 25, 51), (22, 23, 43), (20, 21, 44), (39, 19, 20), (38, 39, 20), (21, 22, 43), (25, 26, 52), (7, 28, 41), (7, 41, 6), (44, 38, 20), (43, 44, 21), (6, 41, 42), (4, 42, 45), (43, 23, 46), (46, 23, 24), (3, 45, 47), (3, 47, 49), (48, 46, 24), (51, 48, 24), (3, 49, 2), (49, 50, 2), (52, 51, 25), (1, 50, 53), (13, 255, 256), (257, 256, 255), (242, 241, 33), (242, 33, 240), (256, 240, 13), (12, 13, 33), (10, 11, 30), (8, 9, 29), (29, 27, 8), (30, 29, 9), (9, 10, 30), (13, 240, 33), (12, 33, 32), (30, 11, 31), (12, 32, 31), (18, 19, 39), (18, 39, 40), (16, 17, 36), (14, 15, 37), (233, 232, 231), (217, 231, 14), (34, 216, 218), (37, 34, 14), (218, 217, 34), (232, 14, 231), (17, 18, 40), (17, 40, 36), (217, 14, 34), (37, 15, 16), (16, 36, 35)])
me_cylinder_006.polygons.foreach_set('use_smooth', [True] * 328)
_uv = me_cylinder_006.uv_layers.new(name='UVMap')
_uv.uv.foreach_set('vector', [0.8789, 0.003125, 0.9336, 0.003125, 0.9336, 0.04844, 0.8789, 0.04844, 0.8789, 0.003125, 0.9336, 0.003125, 0.9336, 0.04844, 0.8789, 0.04844, 0.8789, 0.003125, 0.9336, 0.003125, 0.9336, 0.04844, 0.8789, 0.04844, 0.8789, 0.003125, 0.9336, 0.003125, 0.9336, 0.04844, 0.8789, 0.04844, 0.8789, 0.003125, 0.9336, 0.003125, 0.9336, 0.04844, 0.8789, 0.04844, 0.8789, 0.003125, 0.9336, 0.003125, 0.9336, 0.04844, 0.8789, 0.04844, 0.8789, 0.003125, 0.9336, 0.003125, 0.9336, 0.04844, 0.8789, 0.04844, 0.8789, 0.003125, 0.9336, 0.003125, 0.9336, 0.04844, 0.8789, 0.04844, 0.8789, 0.003125, 0.9336, 0.003125, 0.9336, 0.04844, 0.8789, 0.04844, 0.8789, 0.003125, 0.9336, 0.003125, 0.9336, 0.04844, 0.8789, 0.04844, 0.8789, 0.003125, 0.9336, 0.003125, 0.9336, 0.04844, 0.8789, 0.04844, 0.8789, 0.003125, 0.9336, 0.003125, 0.9336, 0.04844, 0.8789, 0.04844, 0.8789, 0.003125, 0.9336, 0.003125, 0.9336, 0.04844, 0.8789, 0.04844, 0.8789, 0.003125, 0.9336, 0.003125, 0.9336, 0.04844, 0.8789, 0.04844, 0.8789, 0.003125, 0.9336, 0.003125, 0.9336, 0.04844, 0.8789, 0.04844, 0.8789, 0.003125, 0.9336, 0.003125, 0.9336, 0.04844, 0.8789, 0.04844, 0.8789, 0.003125, 0.9336, 0.003125, 0.9336, 0.04844, 0.8789, 0.04844, 0.8789, 0.003125, 0.9336, 0.003125, 0.9336, 0.04844, 0.8789, 0.04844, 0.8789, 0.003125, 0.9336, 0.003125, 0.9336, 0.04844, 0.8789, 0.04844, 0.8789, 0.003125, 0.9336, 0.003125, 0.9336, 0.04844, 0.8789, 0.04844, 0.8789, 0.003125, 0.9336, 0.003125, 0.9336, 0.04844, 0.8789, 0.04844, 0.8789, 0.003125, 0.9336, 0.003125, 0.9336, 0.04844, 0.8789, 0.04844, 0.8789, 0.003125, 0.9336, 0.003125, 0.9336, 0.04844, 0.8789, 0.04844, 0.8789, 0.003125, 0.9336, 0.003125, 0.9336, 0.04844, 0.8789, 0.04844, 0.8789, 0.003125, 0.9336, 0.003125, 0.9336, 0.04844, 0.8789, 0.04844, 0.8789, 0.003125, 0.9336, 0.003125, 0.9336, 0.04844, 0.8789, 0.04844, 0.8789, 0.003125, 0.9336, 0.003125, 0.9336, 0.04844, 0.8789, 0.04844, 0.8789, 0.003125, 0.9336, 0.003125, 0.9336, 0.04844, 0.8789, 0.003125, 0.9336, 0.003125, 0.9336, 0.04844, 0.8789, 0.04844, 0.8789, 0.003125, 0.9336, 0.003125, 0.9336, 0.04844, 0.8789, 0.04844, 0.8789, 0.003125, 0.9336, 0.003125, 0.9336, 0.04844, 0.8789, 0.04844, 0.8789, 0.003125, 0.9336, 0.003125, 0.9336, 0.04844, 0.8789, 0.04844, 0.8789, 0.003125, 0.9336, 0.003125, 0.9336, 0.04844, 0.8789, 0.04844, 0.8789, 0.003125, 0.9336, 0.003125, 0.9336, 0.04844, 0.8789, 0.04844, 0.8789, 0.003125, 0.9336, 0.003125, 0.9336, 0.04844, 0.8789, 0.04844, 0.8789, 0.003125, 0.9336, 0.003125, 0.9336, 0.04844, 0.8789, 0.04844, 0.8789, 0.003125, 0.9336, 0.003125, 0.9336, 0.04844, 0.8789, 0.04844, 0.8789, 0.003125, 0.9336, 0.003125, 0.9336, 0.04844, 0.8789, 0.04844, 0.8789, 0.003125, 0.9336, 0.003125, 0.9336, 0.04844, 0.8789, 0.04844, 0.8789, 0.003125, 0.9336, 0.003125, 0.9336, 0.04844, 0.8789, 0.04844, 0.8789, 0.003125, 0.9336, 0.003125, 0.9336, 0.04844, 0.8789, 0.04844, 0.8789, 0.003125, 0.9336, 0.003125, 0.9336, 0.04844, 0.8789, 0.04844, 0.8789, 0.003125, 0.9336, 0.003125, 0.9336, 0.04844, 0.8789, 0.04844, 0.8789, 0.003125, 0.9336, 0.003125, 0.9336, 0.04844, 0.8789, 0.04844, 0.8789, 0.003125, 0.9336, 0.003125, 0.9336, 0.04844, 0.8789, 0.04844, 0.8789, 0.003125, 0.9336, 0.003125, 0.9336, 0.04844, 0.8789, 0.04844, 0.8789, 0.003125, 0.9336, 0.003125, 0.9336, 0.04844, 0.8789, 0.04844, 0.8789, 0.003125, 0.9336, 0.003125, 0.9336, 0.04844, 0.8789, 0.04844, 0.8789, 0.003125, 0.9336, 0.003125, 0.9336, 0.04844, 0.8789, 0.04844, 0.8789, 0.003125, 0.9336, 0.003125, 0.9336, 0.04844, 0.8789, 0.04844, 0.8789, 0.003125, 0.9336, 0.003125, 0.9336, 0.04844, 0.8789, 0.04844, 0.8789, 0.003125, 0.9336, 0.003125, 0.9336, 0.04844, 0.8789, 0.04844, 0.8789, 0.003125, 0.9336, 0.003125, 0.9336, 0.04844, 0.8789, 0.04844, 0.8789, 0.003125, 0.9336, 0.003125, 0.9336, 0.04844, 0.8789, 0.04844, 0.8789, 0.003125, 0.9336, 0.003125, 0.9336, 0.04844, 0.8789, 0.003125, 0.9336, 0.003125, 0.9336, 0.04844, 0.8789, 0.04844, 0.8789, 0.003125, 0.9336, 0.003125, 0.9336, 0.04844, 0.8789, 0.04844, 0.8789, 0.003125, 0.9336, 0.003125, 0.9336, 0.04844, 0.8789, 0.04844, 0.8789, 0.003125, 0.9336, 0.003125, 0.9336, 0.04844, 0.8789, 0.04844, 0.8789, 0.003125, 0.9336, 0.003125, 0.9336, 0.04844, 0.8789, 0.04844, 0.8789, 0.003125, 0.9336, 0.003125, 0.9336, 0.04844, 0.8789, 0.04844, 0.8789, 0.003125, 0.9336, 0.003125, 0.9336, 0.04844, 0.8789, 0.04844, 0.8789, 0.003125, 0.9336, 0.003125, 0.9336, 0.04844, 0.8789, 0.04844, 0.8789, 0.003125, 0.9336, 0.003125, 0.9336, 0.04844, 0.8789, 0.04844, 0.8789, 0.003125, 0.9336, 0.003125, 0.9336, 0.04844, 0.8789, 0.04844, 0.8789, 0.003125, 0.9336, 0.003125, 0.9336, 0.04844, 0.8789, 0.04844, 0.8789, 0.003125, 0.9336, 0.003125, 0.9336, 0.04844, 0.8789, 0.04844, 0.8789, 0.003125, 0.9336, 0.003125, 0.9336, 0.04844, 0.8789, 0.04844, 0.8789, 0.003125, 0.9336, 0.003125, 0.9336, 0.04844, 0.8789, 0.04844, 0.8789, 0.003125, 0.9336, 0.003125, 0.9336, 0.04844, 0.8789, 0.04844, 0.8789, 0.003125, 0.9336, 0.003125, 0.9336, 0.04844, 0.8789, 0.04844, 0.8789, 0.003125, 0.9336, 0.003125, 0.9336, 0.04844, 0.8789, 0.04844, 0.8789, 0.003125, 0.9336, 0.003125, 0.9336, 0.04844, 0.8789, 0.04844, 0.8789, 0.003125, 0.9336, 0.003125, 0.9336, 0.04844, 0.8789, 0.04844, 0.8789, 0.003125, 0.9336, 0.003125, 0.9336, 0.04844, 0.8789, 0.04844, 0.8789, 0.003125, 0.9336, 0.003125, 0.9336, 0.04844, 0.8789, 0.04844, 0.8789, 0.003125, 0.9336, 0.003125, 0.9336, 0.04844, 0.8789, 0.04844, 0.8789, 0.003125, 0.9336, 0.003125, 0.9336, 0.04844, 0.8789, 0.04844, 0.8789, 0.003125, 0.9336, 0.003125, 0.9336, 0.04844, 0.8789, 0.04844, 0.8789, 0.003125, 0.9336, 0.003125, 0.9336, 0.04844, 0.8789, 0.04844, 0.8789, 0.003125, 0.9336, 0.003125, 0.9336, 0.04844, 0.8789, 0.04844, 0.8789, 0.003125, 0.9336, 0.003125, 0.9336, 0.04844, 0.8789, 0.04844, 0.8789, 0.003125, 0.9336, 0.003125, 0.9336, 0.04844, 0.8789, 0.04844, 0.8789, 0.003125, 0.9336, 0.003125, 0.9336, 0.04844, 0.8789, 0.04844, 0.8789, 0.003125, 0.9336, 0.003125, 0.9336, 0.04844, 0.8789, 0.04844, 0.8789, 0.003125, 0.9336, 0.003125, 0.9336, 0.04844, 0.8789, 0.04844, 0.8789, 0.003125, 0.9336, 0.003125, 0.9336, 0.04844, 0.8789, 0.04844, 0.8789, 0.003125, 0.9336, 0.003125, 0.9336, 0.04844, 0.8789, 0.04844, 0.8789, 0.003125, 0.9336, 0.003125, 0.9336, 0.04844, 0.8789, 0.04844, 0.8789, 0.003125, 0.9336, 0.003125, 0.9336, 0.04844, 0.8789, 0.04844, 0.8789, 0.003125, 0.9336, 0.003125, 0.9336, 0.04844, 0.8789, 0.04844, 0.8789, 0.003125, 0.9336, 0.003125, 0.9336, 0.04844, 0.8789, 0.04844, 0.8789, 0.003125, 0.9336, 0.003125, 0.9336, 0.04844, 0.8789, 0.04844, 0.8789, 0.003125, 0.9336, 0.003125, 0.9336, 0.04844, 0.8789, 0.04844, 0.8789, 0.003125, 0.9336, 0.003125, 0.9336, 0.04844, 0.8789, 0.04844, 0.8789, 0.003125, 0.9336, 0.003125, 0.9336, 0.04844, 0.8789, 0.04844, 0.8789, 0.003125, 0.9336, 0.003125, 0.9336, 0.04844, 0.8789, 0.04844, 0.8789, 0.003125, 0.9336, 0.003125, 0.9336, 0.04844, 0.8789, 0.04844, 0.8789, 0.003125, 0.9336, 0.003125, 0.9336, 0.04844, 0.8789, 0.04844, 0.8789, 0.003125, 0.9336, 0.003125, 0.9336, 0.04844, 0.8789, 0.04844, 0.8789, 0.003125, 0.9336, 0.003125, 0.9336, 0.04844, 0.8789, 0.04844, 0.8789, 0.003125, 0.9336, 0.003125, 0.9336, 0.04844, 0.8789, 0.04844, 0.8789, 0.003125, 0.9336, 0.003125, 0.9336, 0.04844, 0.8789, 0.04844, 0.8789, 0.003125, 0.9336, 0.003125, 0.9336, 0.04844, 0.8789, 0.04844, 0.8789, 0.003125, 0.9336, 0.003125, 0.9336, 0.04844, 0.8789, 0.04844, 0.8789, 0.003125, 0.9336, 0.003125, 0.9336, 0.04844, 0.8789, 0.04844, 0.8789, 0.003125, 0.9336, 0.003125, 0.9336, 0.04844, 0.8789, 0.04844, 0.8789, 0.003125, 0.9336, 0.003125, 0.9336, 0.04844, 0.8789, 0.04844, 0.8789, 0.003125, 0.9336, 0.003125, 0.9336, 0.04844, 0.8789, 0.04844, 0.8789, 0.003125, 0.9336, 0.003125, 0.9336, 0.04844, 0.8789, 0.04844, 0.8789, 0.003125, 0.9336, 0.003125, 0.9336, 0.04844, 0.8789, 0.04844, 0.8789, 0.003125, 0.9336, 0.003125, 0.9336, 0.04844, 0.8789, 0.04844, 0.8789, 0.003125, 0.9336, 0.003125, 0.9336, 0.04844, 0.8789, 0.04844, 0.8789, 0.003125, 0.9336, 0.003125, 0.9336, 0.04844, 0.8789, 0.04844, 0.8789, 0.003125, 0.9336, 0.003125, 0.9336, 0.04844, 0.8789, 0.04844, 0.8789, 0.003125, 0.9336, 0.003125, 0.9336, 0.04844, 0.8789, 0.04844, 0.8789, 0.003125, 0.9336, 0.003125, 0.9336, 0.04844, 0.8789, 0.04844, 0.8789, 0.003125, 0.9336, 0.003125, 0.9336, 0.04844, 0.8789, 0.04844, 0.8789, 0.003125, 0.9336, 0.003125, 0.9336, 0.04844, 0.8789, 0.04844, 0.8789, 0.003125, 0.9336, 0.003125, 0.9336, 0.04844, 0.8789, 0.04844, 0.8789, 0.003125, 0.9336, 0.003125, 0.9336, 0.04844, 0.8789, 0.04844, 0.8789, 0.003125, 0.9336, 0.003125, 0.9336, 0.04844, 0.8789, 0.04844, 0.8789, 0.003125, 0.9336, 0.003125, 0.9336, 0.04844, 0.8789, 0.04844, 0.8789, 0.003125, 0.9336, 0.003125, 0.9336, 0.04844, 0.8789, 0.003125, 0.9336, 0.003125, 0.9336, 0.04844, 0.8789, 0.04844, 0.8789, 0.003125, 0.9336, 0.003125, 0.9336, 0.04844, 0.8789, 0.04844, 0.8789, 0.003125, 0.9336, 0.003125, 0.9336, 0.04844, 0.8789, 0.04844, 0.8789, 0.003125, 0.9336, 0.003125, 0.9336, 0.04844, 0.8789, 0.04844, 0.8789, 0.003125, 0.9336, 0.003125, 0.9336, 0.04844, 0.8789, 0.04844, 0.8789, 0.003125, 0.9336, 0.003125, 0.9336, 0.04844, 0.8789, 0.04844, 0.8789, 0.003125, 0.9336, 0.003125, 0.9336, 0.04844, 0.8789, 0.04844, 0.8789, 0.003125, 0.9336, 0.003125, 0.9336, 0.04844, 0.8789, 0.04844, 0.8789, 0.003125, 0.9336, 0.003125, 0.9336, 0.04844, 0.8789, 0.04844, 0.8789, 0.003125, 0.9336, 0.003125, 0.9336, 0.04844, 0.8789, 0.04844, 0.8789, 0.003125, 0.9336, 0.003125, 0.9336, 0.04844, 0.8789, 0.04844, 0.8789, 0.003125, 0.9336, 0.003125, 0.9336, 0.04844, 0.8789, 0.04844, 0.8789, 0.003125, 0.9336, 0.003125, 0.9336, 0.04844, 0.8789, 0.04844, 0.8789, 0.003125, 0.9336, 0.003125, 0.9336, 0.04844, 0.8789, 0.04844, 0.8789, 0.003125, 0.9336, 0.003125, 0.9336, 0.04844, 0.8789, 0.04844, 0.8789, 0.003125, 0.9336, 0.003125, 0.9336, 0.04844, 0.8789, 0.04844, 0.8789, 0.003125, 0.9336, 0.003125, 0.9336, 0.04844, 0.8789, 0.04844, 0.8789, 0.003125, 0.9336, 0.003125, 0.9336, 0.04844, 0.8789, 0.04844, 0.8789, 0.003125, 0.9336, 0.003125, 0.9336, 0.04844, 0.8789, 0.04844, 0.8789, 0.003125, 0.9336, 0.003125, 0.9336, 0.04844, 0.8789, 0.04844, 0.8789, 0.003125, 0.9336, 0.003125, 0.9336, 0.04844, 0.8789, 0.04844, 0.8789, 0.003125, 0.9336, 0.003125, 0.9336, 0.04844, 0.8789, 0.04844, 0.8789, 0.003125, 0.9336, 0.003125, 0.9336, 0.04844, 0.8789, 0.04844, 0.8789, 0.003125, 0.9336, 0.003125, 0.9336, 0.04844, 0.8789, 0.04844, 0.8789, 0.003125, 0.9336, 0.003125, 0.9336, 0.04844, 0.8789, 0.04844, 0.8789, 0.003125, 0.9336, 0.003125, 0.9336, 0.04844, 0.8789, 0.04844, 0.8789, 0.003125, 0.9336, 0.003125, 0.9336, 0.04844, 0.8789, 0.04844, 0.8789, 0.003125, 0.9336, 0.003125, 0.9336, 0.04844, 0.8789, 0.04844, 0.8789, 0.003125, 0.9336, 0.003125, 0.9336, 0.04844, 0.8789, 0.04844, 0.8789, 0.003125, 0.9336, 0.003125, 0.9336, 0.04844, 0.8789, 0.04844, 0.8789, 0.003125, 0.9336, 0.003125, 0.9336, 0.04844, 0.8789, 0.04844, 0.8789, 0.003125, 0.9336, 0.003125, 0.9336, 0.04844, 0.8789, 0.04844, 0.8789, 0.003125, 0.9336, 0.003125, 0.9336, 0.04844, 0.8789, 0.04844, 0.8789, 0.003125, 0.9336, 0.003125, 0.9336, 0.04844, 0.8789, 0.04844, 0.8789, 0.003125, 0.9336, 0.003125, 0.9336, 0.04844, 0.8789, 0.04844, 0.8789, 0.003125, 0.9336, 0.003125, 0.9336, 0.04844, 0.8789, 0.04844, 0.8789, 0.003125, 0.9336, 0.003125, 0.9336, 0.04844, 0.8789, 0.04844, 0.8789, 0.003125, 0.9336, 0.003125, 0.9336, 0.04844, 0.8789, 0.04844, 0.8789, 0.003125, 0.9336, 0.003125, 0.9336, 0.04844, 0.8789, 0.04844, 0.8789, 0.003125, 0.9336, 0.003125, 0.9336, 0.04844, 0.8789, 0.04844, 0.8789, 0.003125, 0.9336, 0.003125, 0.9336, 0.04844, 0.8789, 0.003125, 0.9336, 0.003125, 0.9336, 0.04844, 0.8789, 0.04844, 0.8789, 0.003125, 0.9336, 0.003125, 0.9336, 0.04844, 0.8789, 0.003125, 0.9336, 0.003125, 0.9336, 0.04844, 0.8789, 0.003125, 0.9336, 0.003125, 0.9336, 0.04844, 0.8789, 0.003125, 0.9336, 0.003125, 0.9336, 0.04844, 0.8789, 0.04844, 0.8789, 0.003125, 0.9336, 0.003125, 0.9336, 0.04844, 0.8789, 0.04844, 0.8789, 0.003125, 0.9336, 0.003125, 0.9336, 0.04844, 0.8789, 0.04844, 0.8789, 0.003125, 0.9336, 0.003125, 0.9336, 0.04844, 0.8789, 0.04844, 0.8789, 0.003125, 0.9336, 0.003125, 0.9336, 0.04844, 0.8789, 0.04844, 0.8789, 0.003125, 0.9336, 0.003125, 0.9336, 0.04844, 0.8789, 0.04844, 0.8789, 0.003125, 0.9336, 0.003125, 0.9336, 0.04844, 0.8789, 0.04844, 0.8789, 0.003125, 0.9336, 0.003125, 0.9336, 0.04844, 0.8789, 0.04844, 0.8789, 0.003125, 0.9336, 0.003125, 0.9336, 0.04844, 0.8789, 0.04844, 0.8789, 0.003125, 0.9336, 0.003125, 0.9336, 0.04844, 0.8789, 0.04844, 0.8789, 0.003125, 0.9336, 0.003125, 0.9336, 0.04844, 0.8789, 0.04844, 0.8789, 0.003125, 0.9336, 0.003125, 0.9336, 0.04844, 0.8789, 0.04844, 0.8789, 0.003125, 0.9336, 0.003125, 0.9336, 0.04844, 0.8789, 0.04844, 0.8789, 0.003125, 0.9336, 0.003125, 0.9336, 0.04844, 0.8789, 0.04844, 0.8789, 0.003125, 0.9336, 0.003125, 0.9336, 0.04844, 0.8789, 0.04844, 0.8789, 0.003125, 0.9336, 0.003125, 0.9336, 0.04844, 0.8789, 0.04844, 0.8789, 0.003125, 0.9336, 0.003125, 0.9336, 0.04844, 0.8789, 0.04844, 0.8789, 0.003125, 0.9336, 0.003125, 0.9336, 0.04844, 0.8789, 0.04844, 0.8789, 0.003125, 0.9336, 0.003125, 0.9336, 0.04844, 0.8789, 0.04844, 0.8789, 0.003125, 0.9336, 0.003125, 0.9336, 0.04844, 0.8789, 0.003125, 0.9336, 0.003125, 0.9336, 0.04844, 0.8789, 0.04844, 0.8789, 0.003125, 0.9336, 0.003125, 0.9336, 0.04844, 0.8789, 0.04844, 0.8789, 0.003125, 0.9336, 0.003125, 0.9336, 0.04844, 0.8789, 0.04844, 0.8789, 0.003125, 0.9336, 0.003125, 0.9336, 0.04844, 0.8789, 0.04844, 0.8789, 0.003125, 0.9336, 0.003125, 0.9336, 0.04844, 0.8789, 0.04844, 0.8789, 0.003125, 0.9336, 0.003125, 0.9336, 0.04844, 0.8789, 0.04844, 0.8789, 0.003125, 0.9336, 0.003125, 0.9336, 0.04844, 0.8789, 0.04844, 0.8789, 0.003125, 0.9336, 0.003125, 0.9336, 0.04844, 0.8789, 0.04844, 0.8789, 0.003125, 0.9336, 0.003125, 0.9336, 0.04844, 0.8789, 0.04844, 0.8789, 0.003125, 0.9336, 0.003125, 0.9336, 0.04844, 0.8789, 0.04844, 0.8789, 0.003125, 0.9336, 0.003125, 0.9336, 0.04844, 0.8789, 0.04844, 0.8789, 0.003125, 0.9336, 0.003125, 0.9336, 0.04844, 0.8789, 0.04844, 0.8789, 0.003125, 0.9336, 0.003125, 0.9336, 0.04844, 0.8789, 0.04844, 0.8789, 0.003125, 0.9336, 0.003125, 0.9336, 0.04844, 0.8789, 0.04844, 0.8789, 0.003125, 0.9336, 0.003125, 0.9336, 0.04844, 0.8789, 0.04844, 0.8789, 0.003125, 0.9336, 0.003125, 0.9336, 0.04844, 0.8789, 0.003125, 0.9336, 0.003125, 0.9336, 0.04844, 0.8789, 0.003125, 0.9336, 0.003125, 0.9336, 0.04844, 0.8789, 0.003125, 0.9336, 0.003125, 0.9336, 0.04844, 0.8789, 0.003125, 0.9336, 0.003125, 0.9336, 0.04844, 0.8789, 0.003125, 0.9336, 0.003125, 0.9336, 0.04844, 0.8789, 0.003125, 0.9336, 0.003125, 0.9336, 0.04844, 0.8789, 0.003125, 0.9336, 0.003125, 0.9336, 0.04844, 0.8789, 0.003125, 0.9336, 0.003125, 0.9336, 0.04844, 0.8789, 0.003125, 0.9336, 0.003125, 0.9336, 0.04844, 0.8789, 0.003125, 0.9336, 0.003125, 0.9336, 0.04844, 0.8789, 0.003125, 0.9336, 0.003125, 0.9336, 0.04844, 0.8789, 0.003125, 0.9336, 0.003125, 0.9336, 0.04844, 0.8789, 0.003125, 0.9336, 0.003125, 0.9336, 0.04844, 0.8789, 0.003125, 0.9336, 0.003125, 0.9336, 0.04844, 0.8789, 0.003125, 0.9336, 0.003125, 0.9336, 0.04844, 0.8789, 0.003125, 0.9336, 0.003125, 0.9336, 0.04844, 0.8789, 0.003125, 0.9336, 0.003125, 0.9336, 0.04844, 0.8789, 0.003125, 0.9336, 0.003125, 0.9336, 0.04844, 0.8789, 0.003125, 0.9336, 0.003125, 0.9336, 0.04844, 0.8789, 0.003125, 0.9336, 0.003125, 0.9336, 0.04844, 0.8789, 0.003125, 0.9336, 0.003125, 0.9336, 0.04844, 0.8789, 0.003125, 0.9336, 0.003125, 0.9336, 0.04844, 0.8789, 0.003125, 0.9336, 0.003125, 0.9336, 0.04844, 0.8789, 0.003125, 0.9336, 0.003125, 0.9336, 0.04844, 0.8789, 0.003125, 0.9336, 0.003125, 0.9336, 0.04844, 0.8789, 0.003125, 0.9336, 0.003125, 0.9336, 0.04844, 0.8789, 0.003125, 0.9336, 0.003125, 0.9336, 0.04844, 0.8789, 0.003125, 0.9336, 0.003125, 0.9336, 0.04844, 0.8789, 0.003125, 0.9336, 0.003125, 0.9336, 0.04844, 0.8789, 0.003125, 0.9336, 0.003125, 0.9336, 0.04844, 0.8789, 0.003125, 0.9336, 0.003125, 0.9336, 0.04844, 0.8789, 0.003125, 0.9336, 0.003125, 0.9336, 0.04844, 0.8789, 0.003125, 0.9336, 0.003125, 0.9336, 0.04844, 0.8789, 0.003125, 0.9336, 0.003125, 0.9336, 0.04844, 0.8789, 0.003125, 0.9336, 0.003125, 0.9336, 0.04844, 0.8789, 0.003125, 0.9336, 0.003125, 0.9336, 0.04844, 0.8789, 0.003125, 0.9336, 0.003125, 0.9336, 0.04844, 0.8789, 0.003125, 0.9336, 0.003125, 0.9336, 0.04844, 0.8789, 0.003125, 0.9336, 0.003125, 0.9336, 0.04844, 0.8789, 0.003125, 0.9336, 0.003125, 0.9336, 0.04844, 0.8789, 0.003125, 0.9336, 0.003125, 0.9336, 0.04844, 0.8789, 0.003125, 0.9336, 0.003125, 0.9336, 0.04844, 0.8789, 0.003125, 0.9336, 0.003125, 0.9336, 0.04844, 0.8789, 0.003125, 0.9336, 0.003125, 0.9336, 0.04844, 0.8789, 0.003125, 0.9336, 0.003125, 0.9336, 0.04844, 0.8789, 0.003125, 0.9336, 0.003125, 0.9336, 0.04844, 0.8789, 0.003125, 0.9336, 0.003125, 0.9336, 0.04844, 0.8789, 0.003125, 0.9336, 0.003125, 0.9336, 0.04844, 0.8789, 0.003125, 0.9336, 0.003125, 0.9336, 0.04844, 0.8789, 0.003125, 0.9336, 0.003125, 0.9336, 0.04844, 0.8789, 0.003125, 0.9336, 0.003125, 0.9336, 0.04844, 0.8789, 0.003125, 0.9336, 0.003125, 0.9336, 0.04844, 0.8789, 0.003125, 0.9336, 0.003125, 0.9336, 0.04844, 0.8789, 0.003125, 0.9336, 0.003125, 0.9336, 0.04844, 0.8789, 0.003125, 0.9336, 0.003125, 0.9336, 0.04844, 0.8789, 0.003125, 0.9336, 0.003125, 0.9336, 0.04844, 0.8789, 0.003125, 0.9336, 0.003125, 0.9336, 0.04844, 0.8789, 0.003125, 0.9336, 0.003125, 0.9336, 0.04844, 0.8789, 0.003125, 0.9336, 0.003125, 0.9336, 0.04844, 0.8789, 0.003125, 0.9336, 0.003125, 0.9336, 0.04844, 0.8789, 0.003125, 0.9336, 0.003125, 0.9336, 0.04844, 0.8789, 0.003125, 0.9336, 0.003125, 0.9336, 0.04844, 0.8789, 0.003125, 0.9336, 0.003125, 0.9336, 0.04844, 0.8789, 0.003125, 0.9336, 0.003125, 0.9336, 0.04844, 0.8789, 0.003125, 0.9336, 0.003125, 0.9336, 0.04844, 0.8789, 0.003125, 0.9336, 0.003125, 0.9336, 0.04844, 0.8789, 0.003125, 0.9336, 0.003125, 0.9336, 0.04844, 0.8789, 0.003125, 0.9336, 0.003125, 0.9336, 0.04844, 0.8789, 0.003125, 0.9336, 0.003125, 0.9336, 0.04844, 0.8789, 0.003125, 0.9336, 0.003125, 0.9336, 0.04844, 0.8789, 0.003125, 0.9336, 0.003125, 0.9336, 0.04844, 0.8789, 0.003125, 0.9336, 0.003125, 0.9336, 0.04844, 0.8789, 0.003125, 0.9336, 0.003125, 0.9336, 0.04844, 0.8789, 0.003125, 0.9336, 0.003125, 0.9336, 0.04844, 0.8789, 0.003125, 0.9336, 0.003125, 0.9336, 0.04844, 0.8789, 0.003125, 0.9336, 0.003125, 0.9336, 0.04844, 0.8789, 0.003125, 0.9336, 0.003125, 0.9336, 0.04844, 0.8789, 0.003125, 0.9336, 0.003125, 0.9336, 0.04844, 0.8789, 0.003125, 0.9336, 0.003125, 0.9336, 0.04844, 0.8789, 0.003125, 0.9336, 0.003125, 0.9336, 0.04844, 0.8789, 0.003125, 0.9336, 0.003125, 0.9336, 0.04844, 0.8789, 0.003125, 0.9336, 0.003125, 0.9336, 0.04844, 0.8789, 0.003125, 0.9336, 0.003125, 0.9336, 0.04844, 0.8789, 0.003125, 0.9336, 0.003125, 0.9336, 0.04844, 0.8789, 0.003125, 0.9336, 0.003125, 0.9336, 0.04844, 0.8789, 0.003125, 0.9336, 0.003125, 0.9336, 0.04844, 0.8789, 0.003125, 0.9336, 0.003125, 0.9336, 0.04844, 0.8789, 0.003125, 0.9336, 0.003125, 0.9336, 0.04844, 0.8789, 0.003125, 0.9336, 0.003125, 0.9336, 0.04844, 0.8789, 0.003125, 0.9336, 0.003125, 0.9336, 0.04844, 0.8789, 0.003125, 0.9336, 0.003125, 0.9336, 0.04844, 0.8789, 0.003125, 0.9336, 0.003125, 0.9336, 0.04844, 0.8789, 0.003125, 0.9336, 0.003125, 0.9336, 0.04844, 0.8789, 0.003125, 0.9336, 0.003125, 0.9336, 0.04844, 0.8789, 0.003125, 0.9336, 0.003125, 0.9336, 0.04844, 0.8789, 0.003125, 0.9336, 0.003125, 0.9336, 0.04844, 0.8789, 0.003125, 0.9336, 0.003125, 0.9336, 0.04844, 0.8789, 0.003125, 0.9336, 0.003125, 0.9336, 0.04844, 0.8789, 0.003125, 0.9336, 0.003125, 0.9336, 0.04844, 0.8789, 0.003125, 0.9336, 0.003125, 0.9336, 0.04844, 0.8789, 0.003125, 0.9336, 0.003125, 0.9336, 0.04844, 0.8789, 0.003125, 0.9336, 0.003125, 0.9336, 0.04844, 0.8789, 0.003125, 0.9336, 0.003125, 0.9336, 0.04844, 0.8789, 0.003125, 0.9336, 0.003125, 0.9336, 0.04844, 0.8789, 0.003125, 0.9336, 0.003125, 0.9336, 0.04844, 0.8789, 0.003125, 0.9336, 0.003125, 0.9336, 0.04844, 0.8789, 0.003125, 0.9336, 0.003125, 0.9336, 0.04844, 0.8789, 0.003125, 0.9336, 0.003125, 0.9336, 0.04844, 0.8789, 0.003125, 0.9336, 0.003125, 0.9336, 0.04844, 0.8789, 0.003125, 0.9336, 0.003125, 0.9336, 0.04844, 0.8789, 0.003125, 0.9336, 0.003125, 0.9336, 0.04844, 0.8789, 0.003125, 0.9336, 0.003125, 0.9336, 0.04844, 0.8789, 0.003125, 0.9336, 0.003125, 0.9336, 0.04844, 0.8789, 0.003125, 0.9336, 0.003125, 0.9336, 0.04844, 0.8789, 0.003125, 0.9336, 0.003125, 0.9336, 0.04844, 0.8789, 0.003125, 0.9336, 0.003125, 0.9336, 0.04844, 0.8789, 0.003125, 0.9336, 0.003125, 0.9336, 0.04844, 0.8789, 0.003125, 0.9336, 0.003125, 0.9336, 0.04844, 0.8789, 0.003125, 0.9336, 0.003125, 0.9336, 0.04844, 0.8789, 0.003125, 0.9336, 0.003125, 0.9336, 0.04844, 0.8789, 0.003125, 0.9336, 0.003125, 0.9336, 0.04844, 0.8789, 0.003125, 0.9336, 0.003125, 0.9336, 0.04844, 0.8789, 0.003125, 0.9336, 0.003125, 0.9336, 0.04844])
me_cylinder_006.materials.append(mat_base)
me_cylinder_006.use_remesh_preserve_volume = False
me_cylinder_006.use_remesh_preserve_attributes = False
me_cylinder_006.use_mirror_vertex_groups = False
me_cylinder_006.update()

# ---- objects
ob_cylinder = bpy.data.objects.new('Cylinder', me_cylinder)
ob_1back = bpy.data.objects.new('1BACK', me_plane_004)
ob_0front = bpy.data.objects.new('0FRONT', me_plane_002)
ob_0base_icon = bpy.data.objects.new('0BASE_ICON', me_cylinder_005)
ob_0base = bpy.data.objects.new('0BASE', me_cylinder_006)
ob_lamp = bpy.data.objects.new('Lamp', light_lamp)
ob_camera = bpy.data.objects.new('Camera', cam_camera)

# ---- transforms, parenting, visibility, modifiers, constraints
ob_cylinder.location = (0.0, 0.0, 0.0)
ob_cylinder.scale = (0.7011, 0.7011, 0.0156)
ob_cylinder.lineart.crease_threshold = 0.0
ob_1back.parent = ob_cylinder
ob_1back.matrix_parent_inverse = Matrix(((1.426, 0.0, 0.0, 0.0), (0.0, 1.426, 0.0, 0.0), (0.0, 0.0, 64.08, 0.0), (0.0, 0.0, 0.0, 1.0)))
ob_1back.location = (0.0, 0.0, 0.0)
ob_1back.rotation_euler = (1.571, -0.0, 3.142)
ob_1back.scale = (1.5, 1.5, 1.5)
ob_1back.lineart.crease_threshold = 0.0
ob_0front.parent = ob_cylinder
ob_0front.matrix_parent_inverse = Matrix(((1.426, 0.0, 0.0, 0.0), (0.0, 1.426, 0.0, 0.0), (0.0, 0.0, 64.08, 0.0), (0.0, 0.0, 0.0, 1.0)))
ob_0front.location = (0.0, 0.0, 0.0)
ob_0front.rotation_euler = (1.571, -0.0, 0.0)
ob_0front.scale = (1.5, 1.5, 1.5)
ob_0front.lineart.crease_threshold = 0.0
ob_0base_icon.parent = ob_cylinder
ob_0base_icon.matrix_parent_inverse = Matrix(((1.426, 0.0, 0.0, 0.0), (0.0, 1.426, 0.0, 0.0), (0.0, 0.0, 64.08, 0.0), (0.0, 0.0, 0.0, 1.0)))
ob_0base_icon.location = (1.431e-06, -0.5865, 0.00772)
ob_0base_icon.rotation_euler = (0.0, 0.0, 4.712)
ob_0base_icon.scale = (0.99, 0.99, 0.99)
ob_0base_icon.lineart.crease_threshold = 0.0
ob_0base.location = (4.768e-07, 0.0, 0.0)
ob_0base.hide_viewport = True
ob_0base.lineart.crease_threshold = 0.0
ob_lamp.location = (4.076, 1.005, 5.904)
ob_lamp.rotation_euler = (0.6503, 0.05522, 1.866)
ob_lamp.scale = (0.5, 0.5, 0.5)
ob_lamp.lock_rotations_4d = False
ob_lamp.empty_display_type = 'ARROWS'
ob_lamp.color = (0.0, 0.0, 0.0, 0.0)
ob_lamp.lineart.crease_threshold = 0.0
ob_camera.location = (7.481, -6.508, 5.344)
ob_camera.rotation_euler = (1.109, 0.0, 0.8149)
ob_camera.scale = (0.5, 0.5, 0.5)
ob_camera.lock_rotations_4d = False
ob_camera.empty_display_type = 'ARROWS'
ob_camera.color = (0.0, 0.0, 0.0, 0.0)
ob_camera.display_type = 'WIRE'
ob_camera.lineart.crease_threshold = 0.0

# ---- collection membership
col_collection_1.objects.link(ob_cylinder)
col_collection_1.objects.link(ob_1back)
col_collection_1.objects.link(ob_0front)
col_collection_1.objects.link(ob_0base_icon)
col_collection_1.objects.link(ob_0base)
col_collection_1.objects.link(ob_lamp)
col_collection_1.objects.link(ob_camera)

# ---- scene / render settings (as saved in the file)
scene.camera = ob_camera
scene.frame_start = 1; scene.frame_end = 250; scene.frame_set(1)
scene.render.engine = 'BLENDER_EEVEE_NEXT'
scene.render.resolution_percentage = 50
scene.render.dither_intensity = 0.0
scene.cycles.use_denoising = False
scene.cycles.samples = 128
scene.cycles.sampling_pattern = 'TABULATED_SOBOL'
scene.cycles.light_sampling_threshold = 0.0
scene.cycles.use_adaptive_sampling = False
scene.cycles.use_light_tree = False
scene.cycles.blur_glossy = 0.0
scene.cycles.sample_clamp_indirect = 0.0
scene.view_settings.view_transform = 'Standard'
bpy.context.view_layer.update()
